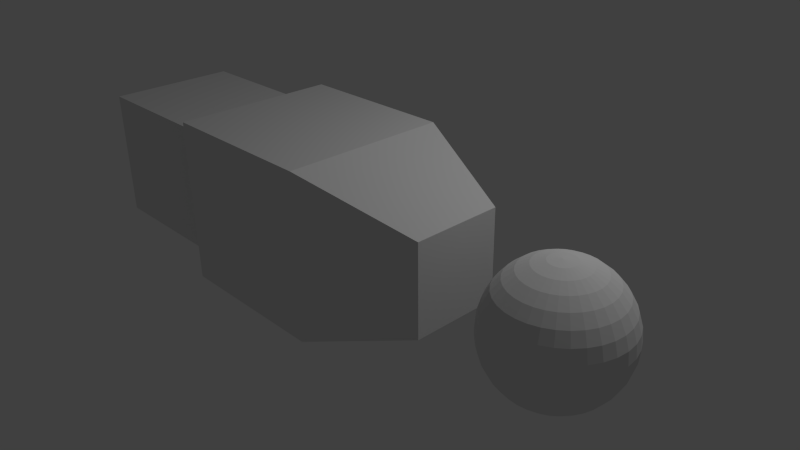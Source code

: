 # Source: csbodies.blend  (saved by Blender 2.76.0; exported with 4.5.12 LTS)
import bpy
from mathutils import Matrix  # noqa: F401  (used for matrix-valued properties, if any)

bpy.ops.wm.read_factory_settings(use_empty=True)
scene = bpy.context.scene
scene.name = 'Scene'

# ---- collections
col_collection_1 = bpy.data.collections.new('Collection 1'); scene.collection.children.link(col_collection_1)

# ---- world
world_world = bpy.data.worlds.new('World'); scene.world = world_world
world_world.color = (0.05088, 0.05088, 0.05088)
world_world.use_sun_shadow = False
world_world.sun_shadow_jitter_overblur = 0.0
world_world.cycles.sampling_method = 'MANUAL'
world_world.cycles.sample_map_resolution = 256

# ---- cameras
cam_camera_001 = bpy.data.cameras.new('Camera.001')
cam_camera_001.clip_end = 100.0
cam_camera_001.lens = 35.0
cam_camera_001.sensor_width = 32.0
cam_camera_001.sensor_height = 18.0
cam_camera_001.dof.focus_distance = 0.0
cam_camera_001.dof.aperture_fstop = 128.0
cam_camera_001.dof.aperture_blades = 6
cam_camera = bpy.data.cameras.new('Camera')
cam_camera.clip_end = 100.0
cam_camera.lens = 35.0
cam_camera.sensor_width = 32.0
cam_camera.sensor_height = 18.0
cam_camera.ortho_scale = 7.314
cam_camera.dof.focus_distance = 0.0
cam_camera.dof.aperture_fstop = 128.0

# ---- lights
light_lamp_001 = bpy.data.lights.new('Lamp.001', 'POINT')
light_lamp_001.transmission_factor = 0.0
light_lamp_001.cutoff_distance = 30.0
light_lamp_001.energy = 100.0
light_lamp_001.shadow_buffer_clip_start = 1.001
light_lamp_001.shadow_soft_size = 0.1
light_lamp_001.shadow_maximum_resolution = 0.006
light_lamp_001.use_absolute_resolution = True
light_lamp_001.cycles.use_multiple_importance_sampling = False
light_lamp = bpy.data.lights.new('Lamp', 'POINT')
light_lamp.transmission_factor = 0.0
light_lamp.cutoff_distance = 30.0
light_lamp.energy = 100.0
light_lamp.shadow_buffer_clip_start = 1.001
light_lamp.shadow_soft_size = 0.1
light_lamp.shadow_maximum_resolution = 0.006
light_lamp.use_absolute_resolution = True
light_lamp.cycles.use_multiple_importance_sampling = False

# ---- meshes
me_sphere_001 = bpy.data.meshes.new('Sphere.001')
me_sphere_001.from_pydata([(-0.1951, 0.0, 0.9808), (-0.3827, 0.0, 0.9239), (-0.5556, 0.0, 0.8315), (-0.7071, 0.0, 0.7071), (-0.8315, 0.0, 0.5556), (-0.9239, 0.0, 0.3827), (-0.9808, 0.0, 0.1951), (-1.0, 0.0, 0.0), (-0.9808, 0.0, -0.1951), (-0.9239, 0.0, -0.3827), (-0.8315, 0.0, -0.5556), (-0.7071, 0.0, -0.7071), (-0.5556, 0.0, -0.8315), (-0.3827, 0.0, -0.9239), (-0.1951, 0.0, -0.9808), (3.258e-07, 0.0, -1.0), (-0.1913, 0.03806, 0.9808), (-0.3753, 0.07466, 0.9239), (-0.5449, 0.1084, 0.8315), (-0.6935, 0.1379, 0.7071), (-0.8155, 0.1622, 0.5556), (-0.9061, 0.1802, 0.3827), (-0.9619, 0.1913, 0.1951), (-0.9808, 0.1951, 0.0), (-0.9619, 0.1913, -0.1951), (-0.9061, 0.1802, -0.3827), (-0.8155, 0.1622, -0.5556), (-0.6935, 0.1379, -0.7071), (-0.5449, 0.1084, -0.8315), (-0.3753, 0.07466, -0.9239), (-0.1913, 0.03806, -0.9808), (-0.1802, 0.07466, 0.9808), (-0.3536, 0.1464, 0.9239), (-0.5133, 0.2126, 0.8315), (-0.6533, 0.2706, 0.7071), (-0.7682, 0.3182, 0.5556), (-0.8536, 0.3536, 0.3827), (-0.9061, 0.3753, 0.1951), (-0.9239, 0.3827, 0.0), (-0.9061, 0.3753, -0.1951), (-0.8536, 0.3536, -0.3827), (-0.7682, 0.3182, -0.5556), (-0.6533, 0.2706, -0.7071), (-0.5133, 0.2126, -0.8315), (-0.3536, 0.1464, -0.9239), (-0.1802, 0.07466, -0.9808), (-0.1622, 0.1084, 0.9808), (-0.3182, 0.2126, 0.9239), (-0.4619, 0.3087, 0.8315), (-0.5879, 0.3928, 0.7071), (-0.6913, 0.4619, 0.5556), (-0.7682, 0.5133, 0.3827), (-0.8155, 0.5449, 0.1951), (-0.8315, 0.5556, 0.0), (-0.8155, 0.5449, -0.1951), (-0.7682, 0.5133, -0.3827), (-0.6913, 0.4619, -0.5556), (-0.5879, 0.3928, -0.7071), (-0.4619, 0.3087, -0.8315), (-0.3182, 0.2126, -0.9239), (-0.1622, 0.1084, -0.9808), (-0.1379, 0.1379, 0.9808), (-0.2706, 0.2706, 0.9239), (-0.3928, 0.3928, 0.8315), (-0.5, 0.5, 0.7071), (-0.5879, 0.5879, 0.5556), (-0.6533, 0.6533, 0.3827), (-0.6935, 0.6935, 0.1951), (-0.7071, 0.7071, 0.0), (-0.6935, 0.6935, -0.1951), (-0.6533, 0.6533, -0.3827), (-0.5879, 0.5879, -0.5556), (-0.5, 0.5, -0.7071), (-0.3928, 0.3928, -0.8315), (-0.2706, 0.2706, -0.9239), (-0.1379, 0.1379, -0.9808), (-0.1084, 0.1622, 0.9808), (-0.2126, 0.3182, 0.9239), (-0.3087, 0.4619, 0.8315), (-0.3928, 0.5879, 0.7071), (-0.4619, 0.6913, 0.5556), (-0.5133, 0.7682, 0.3827), (-0.5449, 0.8155, 0.1951), (-0.5556, 0.8315, 0.0), (-0.5449, 0.8155, -0.1951), (-0.5133, 0.7682, -0.3827), (-0.4619, 0.6913, -0.5556), (-0.3928, 0.5879, -0.7071), (-0.3087, 0.4619, -0.8315), (-0.2126, 0.3182, -0.9239), (-0.1084, 0.1622, -0.9808), (-0.07466, 0.1802, 0.9808), (-0.1464, 0.3536, 0.9239), (-0.2126, 0.5133, 0.8315), (-0.2706, 0.6533, 0.7071), (-0.3182, 0.7682, 0.5556), (-0.3536, 0.8536, 0.3827), (-0.3753, 0.9061, 0.1951), (-0.3827, 0.9239, 0.0), (-0.3753, 0.9061, -0.1951), (-0.3536, 0.8536, -0.3827), (-0.3182, 0.7682, -0.5556), (-0.2706, 0.6533, -0.7071), (-0.2126, 0.5133, -0.8315), (-0.1464, 0.3536, -0.9239), (-0.07466, 0.1802, -0.9808), (-0.03806, 0.1913, 0.9808), (-0.07466, 0.3753, 0.9239), (-0.1084, 0.5449, 0.8315), (-0.1379, 0.6935, 0.7071), (-0.1622, 0.8155, 0.5556), (-0.1802, 0.9061, 0.3827), (-0.1913, 0.9619, 0.1951), (-0.1951, 0.9808, 0.0), (-0.1913, 0.9619, -0.1951), (-0.1802, 0.9061, -0.3827), (-0.1622, 0.8155, -0.5556), (-0.1379, 0.6935, -0.7071), (-0.1084, 0.5449, -0.8315), (-0.07466, 0.3753, -0.9239), (-0.03806, 0.1913, -0.9808), (3.266e-07, 0.1951, 0.9808), (3.192e-07, 0.3827, 0.9239), (3.117e-07, 0.5556, 0.8315), (3.192e-07, 0.7071, 0.7071), (3.341e-07, 0.8315, 0.5556), (2.745e-07, 0.9239, 0.3827), (3.937e-07, 0.9808, 0.1951), (3.788e-07, 1.0, 0.0), (3.937e-07, 0.9808, -0.1951), (2.298e-07, 0.9239, -0.3827), (3.341e-07, 0.8315, -0.5556), (3.192e-07, 0.7071, -0.7071), (3.415e-07, 0.5556, -0.8315), (3.043e-07, 0.3827, -0.9239), (3.08e-07, 0.1951, -0.9808), (0.03806, 0.1913, 0.9808), (0.07466, 0.3753, 0.9239), (0.1084, 0.5449, 0.8315), (0.138, 0.6935, 0.7071), (0.1622, 0.8155, 0.5556), (0.1802, 0.9061, 0.3827), (0.1913, 0.9619, 0.1951), (0.1951, 0.9808, 0.0), (0.1913, 0.9619, -0.1951), (0.1802, 0.9061, -0.3827), (0.1622, 0.8155, -0.5556), (0.138, 0.6935, -0.7071), (0.1084, 0.5449, -0.8315), (0.07466, 0.3753, -0.9239), (0.03806, 0.1913, -0.9808), (0.07466, 0.1802, 0.9808), (0.1464, 0.3536, 0.9239), (0.2126, 0.5133, 0.8315), (0.2706, 0.6533, 0.7071), (0.3182, 0.7682, 0.5556), (0.3536, 0.8536, 0.3827), (0.3753, 0.9061, 0.1951), (0.3827, 0.9239, 0.0), (0.3753, 0.9061, -0.1951), (0.3536, 0.8536, -0.3827), (0.3182, 0.7682, -0.5556), (0.2706, 0.6533, -0.7071), (0.2126, 0.5133, -0.8315), (0.1464, 0.3536, -0.9239), (0.07466, 0.1802, -0.9808), (0.1084, 0.1622, 0.9808), (0.2126, 0.3182, 0.9239), (0.3087, 0.4619, 0.8315), (0.3928, 0.5879, 0.7071), (0.4619, 0.6913, 0.5556), (0.5133, 0.7682, 0.3827), (0.5449, 0.8155, 0.1951), (0.5556, 0.8315, 0.0), (0.5449, 0.8155, -0.1951), (0.5133, 0.7682, -0.3827), (0.4619, 0.6913, -0.5556), (0.3928, 0.5879, -0.7071), (0.3087, 0.4619, -0.8315), (0.2126, 0.3182, -0.9239), (0.1084, 0.1622, -0.9808), (0.138, 0.1379, 0.9808), (0.2706, 0.2706, 0.9239), (0.3928, 0.3928, 0.8315), (0.5, 0.5, 0.7071), (0.5879, 0.5879, 0.5556), (0.6533, 0.6533, 0.3827), (0.6935, 0.6935, 0.1951), (0.7071, 0.7071, 0.0), (0.6935, 0.6935, -0.1951), (0.6533, 0.6533, -0.3827), (0.5879, 0.5879, -0.5556), (0.5, 0.5, -0.7071), (0.3928, 0.3928, -0.8315), (0.2706, 0.2706, -0.9239), (0.138, 0.1379, -0.9808), (0.1622, 0.1084, 0.9808), (0.3182, 0.2126, 0.9239), (0.4619, 0.3087, 0.8315), (0.5879, 0.3928, 0.7071), (0.6913, 0.4619, 0.5556), (0.7682, 0.5133, 0.3827), (0.8155, 0.5449, 0.1951), (0.8315, 0.5556, 0.0), (0.8155, 0.5449, -0.1951), (0.7682, 0.5133, -0.3827), (0.6913, 0.4619, -0.5556), (0.5879, 0.3928, -0.7071), (0.4619, 0.3087, -0.8315), (0.3182, 0.2126, -0.9239), (0.1622, 0.1084, -0.9808), (0.1802, 0.07466, 0.9808), (0.3536, 0.1464, 0.9239), (0.5133, 0.2126, 0.8315), (0.6533, 0.2706, 0.7071), (0.7682, 0.3182, 0.5556), (0.8536, 0.3536, 0.3827), (0.9061, 0.3753, 0.1951), (0.9239, 0.3827, 0.0), (0.9061, 0.3753, -0.1951), (0.8536, 0.3536, -0.3827), (0.7682, 0.3182, -0.5556), (0.6533, 0.2706, -0.7071), (0.5133, 0.2126, -0.8315), (0.3536, 0.1464, -0.9239), (0.1802, 0.07466, -0.9808), (0.1913, 0.03806, 0.9808), (0.3753, 0.07466, 0.9239), (0.5449, 0.1084, 0.8315), (0.6935, 0.1379, 0.7071), (0.8155, 0.1622, 0.5556), (0.9061, 0.1802, 0.3827), (0.9619, 0.1913, 0.1951), (0.9808, 0.1951, 0.0), (0.9619, 0.1913, -0.1951), (0.9061, 0.1802, -0.3827), (0.8155, 0.1622, -0.5556), (0.6935, 0.1379, -0.7071), (0.5449, 0.1084, -0.8315), (0.3753, 0.07466, -0.9239), (0.1913, 0.03806, -0.9808), (0.1951, 0.0, 0.9808), (0.3827, 0.0, 0.9239), (0.5556, 0.0, 0.8315), (0.7071, 0.0, 0.7071), (0.8315, 0.0, 0.5556), (0.9239, 0.0, 0.3827), (0.9808, 0.0, 0.1951), (1.0, 0.0, 0.0), (0.9808, 0.0, -0.1951), (0.9239, 0.0, -0.3827), (0.8315, 0.0, -0.5556), (0.7071, 0.0, -0.7071), (0.5556, 0.0, -0.8315), (0.3827, 0.0, -0.9239), (0.1951, 0.0, -0.9808), (0.1913, -0.03806, 0.9808), (0.3753, -0.07466, 0.9239), (0.5449, -0.1084, 0.8315), (0.6935, -0.1379, 0.7071), (0.8155, -0.1622, 0.5556), (0.9061, -0.1802, 0.3827), (0.9619, -0.1913, 0.1951), (0.9808, -0.1951, 0.0), (0.9619, -0.1913, -0.1951), (0.9061, -0.1802, -0.3827), (0.8155, -0.1622, -0.5556), (0.6935, -0.1379, -0.7071), (0.5449, -0.1084, -0.8315), (0.3753, -0.07466, -0.9239), (0.1913, -0.03806, -0.9808), (0.1802, -0.07466, 0.9808), (0.3536, -0.1464, 0.9239), (0.5133, -0.2126, 0.8315), (0.6533, -0.2706, 0.7071), (0.7682, -0.3182, 0.5556), (0.8536, -0.3536, 0.3827), (0.9061, -0.3753, 0.1951), (0.9239, -0.3827, 0.0), (0.9061, -0.3753, -0.1951), (0.8536, -0.3536, -0.3827), (0.7682, -0.3182, -0.5556), (0.6533, -0.2706, -0.7071), (0.5133, -0.2126, -0.8315), (0.3536, -0.1464, -0.9239), (0.1802, -0.07466, -0.9808), (0.1622, -0.1084, 0.9808), (0.3182, -0.2126, 0.9239), (0.4619, -0.3087, 0.8315), (0.5879, -0.3928, 0.7071), (0.6913, -0.4619, 0.5556), (0.7682, -0.5133, 0.3827), (0.8155, -0.5449, 0.1951), (0.8315, -0.5556, 0.0), (0.8155, -0.5449, -0.1951), (0.7682, -0.5133, -0.3827), (0.6913, -0.4619, -0.5556), (0.5879, -0.3928, -0.7071), (0.4619, -0.3087, -0.8315), (0.3182, -0.2126, -0.9239), (0.1622, -0.1084, -0.9808), (0.138, -0.1379, 0.9808), (0.2706, -0.2706, 0.9239), (0.3928, -0.3928, 0.8315), (0.5, -0.5, 0.7071), (0.5879, -0.5879, 0.5556), (0.6533, -0.6533, 0.3827), (0.6935, -0.6935, 0.1951), (0.7071, -0.7071, 0.0), (0.6935, -0.6935, -0.1951), (0.6533, -0.6533, -0.3827), (0.5879, -0.5879, -0.5556), (0.5, -0.5, -0.7071), (0.3928, -0.3928, -0.8315), (0.2706, -0.2706, -0.9239), (0.138, -0.1379, -0.9808), (0.1084, -0.1622, 0.9808), (0.2126, -0.3182, 0.9239), (0.3087, -0.4619, 0.8315), (0.3928, -0.5879, 0.7071), (0.4619, -0.6913, 0.5556), (0.5133, -0.7682, 0.3827), (0.5449, -0.8155, 0.1951), (0.5556, -0.8315, 0.0), (0.5449, -0.8155, -0.1951), (0.5133, -0.7682, -0.3827), (0.4619, -0.6913, -0.5556), (0.3928, -0.5879, -0.7071), (0.3087, -0.4619, -0.8315), (0.2126, -0.3182, -0.9239), (0.1084, -0.1622, -0.9808), (0.07466, -0.1802, 0.9808), (0.1464, -0.3536, 0.9239), (0.2126, -0.5133, 0.8315), (0.2706, -0.6533, 0.7071), (0.3182, -0.7682, 0.5556), (0.3536, -0.8536, 0.3827), (0.3753, -0.9061, 0.1951), (0.3827, -0.9239, 0.0), (0.3753, -0.9061, -0.1951), (0.3536, -0.8536, -0.3827), (0.3182, -0.7682, -0.5556), (0.2706, -0.6533, -0.7071), (0.2126, -0.5133, -0.8315), (0.1464, -0.3536, -0.9239), (0.07466, -0.1802, -0.9808), (0.03806, -0.1913, 0.9808), (0.07466, -0.3753, 0.9239), (0.1084, -0.5449, 0.8315), (0.1379, -0.6935, 0.7071), (0.1622, -0.8155, 0.5556), (0.1802, -0.9061, 0.3827), (0.1913, -0.9619, 0.1951), (0.1951, -0.9808, 0.0), (0.1913, -0.9619, -0.1951), (0.1802, -0.9061, -0.3827), (0.1622, -0.8155, -0.5556), (0.1379, -0.6935, -0.7071), (0.1084, -0.5449, -0.8315), (0.07466, -0.3753, -0.9239), (0.03806, -0.1913, -0.9808), (3.117e-07, -0.1951, 0.9808), (2.819e-07, -0.3827, 0.9239), (2.819e-07, -0.5556, 0.8315), (1.851e-07, -0.7071, 0.7071), (1.404e-07, -0.8315, 0.5556), (3.192e-07, -0.9239, 0.3827), (0.0, -0.9808, 0.1951), (1.404e-07, -1.0, 0.0), (0.0, -0.9808, -0.1951), (3.192e-07, -0.9239, -0.3827), (1.404e-07, -0.8315, -0.5556), (1.851e-07, -0.7071, -0.7071), (2.596e-07, -0.5556, -0.8315), (2.521e-07, -0.3827, -0.9239), (3.155e-07, -0.1951, -0.9808), (-0.03806, -0.1913, 0.9808), (-0.07466, -0.3753, 0.9239), (-0.1084, -0.5449, 0.8315), (-0.1379, -0.6935, 0.7071), (-0.1622, -0.8155, 0.5556), (-0.1802, -0.9061, 0.3827), (-0.1913, -0.9619, 0.1951), (-0.1951, -0.9808, 0.0), (-0.1913, -0.9619, -0.1951), (-0.1802, -0.9061, -0.3827), (-0.1622, -0.8155, -0.5556), (-0.1379, -0.6935, -0.7071), (-0.1084, -0.5449, -0.8315), (-0.07466, -0.3753, -0.9239), (-0.03806, -0.1913, -0.9808), (2.011e-07, -3.01e-07, 1.0), (-0.07466, -0.1802, 0.9808), (-0.1464, -0.3536, 0.9239), (-0.2126, -0.5133, 0.8315), (-0.2706, -0.6533, 0.7071), (-0.3182, -0.7682, 0.5556), (-0.3536, -0.8536, 0.3827), (-0.3753, -0.9061, 0.1951), (-0.3827, -0.9239, 0.0), (-0.3753, -0.9061, -0.1951), (-0.3536, -0.8536, -0.3827), (-0.3182, -0.7682, -0.5556), (-0.2706, -0.6533, -0.7071), (-0.2126, -0.5133, -0.8315), (-0.1464, -0.3536, -0.9239), (-0.07466, -0.1802, -0.9808), (-0.1084, -0.1622, 0.9808), (-0.2126, -0.3182, 0.9239), (-0.3087, -0.4619, 0.8315), (-0.3928, -0.5879, 0.7071), (-0.4619, -0.6913, 0.5556), (-0.5133, -0.7682, 0.3827), (-0.5449, -0.8155, 0.1951), (-0.5556, -0.8315, 0.0), (-0.5449, -0.8155, -0.1951), (-0.5133, -0.7682, -0.3827), (-0.4619, -0.6913, -0.5556), (-0.3928, -0.5879, -0.7071), (-0.3087, -0.4619, -0.8315), (-0.2126, -0.3182, -0.9239), (-0.1084, -0.1622, -0.9808), (-0.1379, -0.1379, 0.9808), (-0.2706, -0.2706, 0.9239), (-0.3928, -0.3928, 0.8315), (-0.5, -0.5, 0.7071), (-0.5879, -0.5879, 0.5556), (-0.6533, -0.6533, 0.3827), (-0.6935, -0.6935, 0.1951), (-0.7071, -0.7071, 0.0), (-0.6935, -0.6935, -0.1951), (-0.6533, -0.6533, -0.3827), (-0.5879, -0.5879, -0.5556), (-0.5, -0.5, -0.7071), (-0.3928, -0.3928, -0.8315), (-0.2706, -0.2706, -0.9239), (-0.1379, -0.1379, -0.9808), (-0.1622, -0.1084, 0.9808), (-0.3182, -0.2126, 0.9239), (-0.4619, -0.3087, 0.8315), (-0.5879, -0.3928, 0.7071), (-0.6913, -0.4619, 0.5556), (-0.7682, -0.5133, 0.3827), (-0.8155, -0.5449, 0.1951), (-0.8315, -0.5556, 0.0), (-0.8155, -0.5449, -0.1951), (-0.7682, -0.5133, -0.3827), (-0.6913, -0.4619, -0.5556), (-0.5879, -0.3928, -0.7071), (-0.4619, -0.3087, -0.8315), (-0.3182, -0.2126, -0.9239), (-0.1622, -0.1084, -0.9808), (-0.1802, -0.07466, 0.9808), (-0.3536, -0.1464, 0.9239), (-0.5133, -0.2126, 0.8315), (-0.6533, -0.2706, 0.7071), (-0.7682, -0.3182, 0.5556), (-0.8536, -0.3536, 0.3827), (-0.9061, -0.3753, 0.1951), (-0.9239, -0.3827, 0.0), (-0.9061, -0.3753, -0.1951), (-0.8536, -0.3536, -0.3827), (-0.7682, -0.3182, -0.5556), (-0.6533, -0.2706, -0.7071), (-0.5133, -0.2126, -0.8315), (-0.3536, -0.1464, -0.9239), (-0.1802, -0.07466, -0.9808), (-0.1913, -0.03806, 0.9808), (-0.3753, -0.07466, 0.9239), (-0.5449, -0.1084, 0.8315), (-0.6935, -0.1379, 0.7071), (-0.8155, -0.1622, 0.5556), (-0.9061, -0.1802, 0.3827), (-0.9619, -0.1913, 0.1951), (-0.9808, -0.1951, 0.0), (-0.9619, -0.1913, -0.1951), (-0.9061, -0.1802, -0.3827), (-0.8155, -0.1622, -0.5556), (-0.6935, -0.1379, -0.7071), (-0.5449, -0.1084, -0.8315), (-0.3753, -0.07466, -0.9239), (-0.1913, -0.03806, -0.9808)], [], [(12, 11, 27), (4, 20, 21), (12, 28, 29), (5, 21, 22), (13, 29, 30), (6, 22, 23), (7, 23, 24), (1, 0, 16), (8, 24, 25), (2, 1, 17), (10, 9, 25), (2, 18, 19), (11, 10, 26), (3, 19, 20), (18, 33, 34), (27, 26, 41), (19, 34, 35), (28, 27, 42), (20, 35, 36), (29, 28, 43), (22, 21, 36), (29, 44, 45), (22, 37, 38), (24, 23, 38), (17, 16, 31), (24, 39, 40), (17, 32, 33), (26, 25, 40), (38, 37, 52), (38, 53, 54), (31, 46, 47), (39, 54, 55), (33, 32, 47), (41, 40, 55), (34, 33, 48), (41, 56, 57), (34, 49, 50), (42, 57, 58), (35, 50, 51), (43, 58, 59), (37, 36, 51), (44, 59, 60), (57, 56, 71), (49, 64, 65), (58, 57, 72), (50, 65, 66), (58, 73, 74), (52, 51, 66), (59, 74, 75), (53, 52, 67), (53, 68, 69), (46, 61, 62), (54, 69, 70), (47, 62, 63), (56, 55, 70), (48, 63, 64), (68, 83, 84), (61, 76, 77), (69, 84, 85), (62, 77, 78), (71, 70, 85), (63, 78, 79), (71, 86, 87), (65, 64, 79), (73, 72, 87), (65, 80, 81), (73, 88, 89), (67, 66, 81), (74, 89, 90), (68, 67, 82), (88, 87, 102), (80, 95, 96), (88, 103, 104), (82, 81, 96), (90, 89, 104), (82, 97, 98), (84, 83, 98), (76, 91, 92), (84, 99, 100), (77, 92, 93), (86, 85, 100), (78, 93, 94), (86, 101, 102), (80, 79, 94), (91, 106, 107), (99, 114, 115), (92, 107, 108), (101, 100, 115), (93, 108, 109), (101, 116, 117), (95, 94, 109), (103, 102, 117), (95, 110, 111), (103, 118, 119), (97, 96, 111), (105, 104, 119), (97, 112, 113), (99, 98, 113), (110, 125, 126), (119, 118, 133), (112, 111, 126), (120, 119, 134), (112, 127, 128), (114, 113, 128), (106, 121, 122), (114, 129, 130), (107, 122, 123), (116, 115, 130), (108, 123, 124), (116, 131, 132), (109, 124, 125), (118, 117, 132), (129, 144, 145), (122, 137, 138), (131, 130, 145), (123, 138, 139), (131, 146, 147), (124, 139, 140), (133, 132, 147), (125, 140, 141), (133, 148, 149), (127, 126, 141), (135, 134, 149), (127, 142, 143), (129, 128, 143), (121, 136, 137), (149, 148, 163), (142, 141, 156), (150, 149, 164), (142, 157, 158), (144, 143, 158), (136, 151, 152), (144, 159, 160), (137, 152, 153), (146, 145, 160), (138, 153, 154), (146, 161, 162), (140, 139, 154), (148, 147, 162), (140, 155, 156), (152, 167, 168), (161, 160, 175), (153, 168, 169), (161, 176, 177), (155, 154, 169), (163, 162, 177), (155, 170, 171), (163, 178, 179), (157, 156, 171), (164, 179, 180), (157, 172, 173), (159, 158, 173), (151, 166, 167), (159, 174, 175), (172, 171, 186), (180, 179, 194), (173, 172, 187), (173, 188, 189), (166, 181, 182), (174, 189, 190), (167, 182, 183), (176, 175, 190), (168, 183, 184), (176, 191, 192), (170, 169, 184), (178, 177, 192), (170, 185, 186), (179, 178, 193), (191, 190, 205), (183, 198, 199), (191, 206, 207), (185, 184, 199), (193, 192, 207), (185, 200, 201), (194, 193, 208), (187, 186, 201), (195, 194, 209), (188, 187, 202), (188, 203, 204), (181, 196, 197), (189, 204, 205), (182, 197, 198), (210, 209, 224), (203, 202, 217), (203, 218, 219), (196, 211, 212), (204, 219, 220), (198, 197, 212), (206, 205, 220), (198, 213, 214), (207, 206, 221), (199, 214, 215), (208, 207, 222), (200, 215, 216), (209, 208, 223), (202, 201, 216), (221, 236, 237), (214, 229, 230), (222, 237, 238), (215, 230, 231), (223, 238, 239), (217, 216, 231), (225, 224, 239), (218, 217, 232), (218, 233, 234), (211, 226, 227), (219, 234, 235), (213, 212, 227), (221, 220, 235), (214, 213, 228), (233, 248, 249), (226, 241, 242), (234, 249, 250), (227, 242, 243), (236, 235, 250), (229, 228, 243), (236, 251, 252), (229, 244, 245), (238, 237, 252), (230, 245, 246), (239, 238, 253), (232, 231, 246), (240, 239, 254), (233, 232, 247), (245, 244, 259), (252, 267, 268), (245, 260, 261), (254, 253, 268), (247, 246, 261), (255, 254, 269), (248, 247, 262), (248, 263, 264), (241, 256, 257), (249, 264, 265), (242, 257, 258), (251, 250, 265), (244, 243, 258), (251, 266, 267), (263, 278, 279), (256, 271, 272), (264, 279, 280), (257, 272, 273), (266, 265, 280), (259, 258, 273), (266, 281, 282), (260, 259, 274), (267, 282, 283), (260, 275, 276), (269, 268, 283), (262, 261, 276), (270, 269, 284), (263, 262, 277), (283, 282, 297), (275, 290, 291), (284, 283, 298), (277, 276, 291), (285, 284, 299), (278, 277, 292), (278, 293, 294), (271, 286, 287), (279, 294, 295), (272, 287, 288), (281, 280, 295), (274, 273, 288), (281, 296, 297), (275, 274, 289), (286, 301, 302), (294, 309, 310), (287, 302, 303), (296, 295, 310), (289, 288, 303), (296, 311, 312), (290, 289, 304), (298, 297, 312), (290, 305, 306), (299, 298, 313), (292, 291, 306), (299, 314, 315), (293, 292, 307), (293, 308, 309), (305, 320, 321), (314, 313, 328), (307, 306, 321), (314, 329, 330), (308, 307, 322), (308, 323, 324), (301, 316, 317), (309, 324, 325), (302, 317, 318), (311, 310, 325), (304, 303, 318), (311, 326, 327), (305, 304, 319), (313, 312, 327), (324, 339, 340), (317, 332, 333), (326, 325, 340), (319, 318, 333), (326, 341, 342), (320, 319, 334), (328, 327, 342), (320, 335, 336), (329, 328, 343), (322, 321, 336), (330, 329, 344), (322, 337, 338), (324, 323, 338), (316, 331, 332), (344, 343, 358), (337, 336, 351), (344, 359, 360), (337, 352, 353), (339, 338, 353), (331, 346, 347), (339, 354, 355), (332, 347, 348), (341, 340, 355), (334, 333, 348), (341, 356, 357), (335, 334, 349), (342, 357, 358), (335, 350, 351), (356, 355, 370), (349, 348, 363), (356, 371, 372), (350, 349, 364), (357, 372, 373), (350, 365, 366), (359, 358, 373), (352, 351, 366), (359, 374, 375), (352, 367, 368), (354, 353, 368), (347, 346, 361), (354, 369, 370), (347, 362, 363), (374, 389, 390), (367, 382, 383), (369, 368, 383), (362, 361, 376), (369, 384, 385), (362, 377, 378), (371, 370, 385), (364, 363, 378), (371, 386, 387), (364, 379, 380), (372, 387, 388), (365, 380, 381), (374, 373, 388), (367, 366, 381), (379, 378, 394), (386, 402, 403), (380, 379, 395), (387, 403, 404), (380, 396, 397), (389, 388, 404), (382, 381, 397), (389, 405, 406), (382, 398, 399), (384, 383, 399), (377, 376, 392), (384, 400, 401), (377, 393, 394), (386, 385, 401), (398, 413, 414), (400, 399, 414), (393, 392, 407), (400, 415, 416), (393, 408, 409), (402, 401, 416), (395, 394, 409), (402, 417, 418), (396, 395, 410), (403, 418, 419), (396, 411, 412), (405, 404, 419), (398, 397, 412), (405, 420, 421), (417, 432, 433), (411, 410, 425), (418, 433, 434), (411, 426, 427), (420, 419, 434), (413, 412, 427), (420, 435, 436), (413, 428, 429), (414, 429, 430), (407, 422, 423), (415, 430, 431), (408, 423, 424), (417, 416, 431), (410, 409, 424), (429, 444, 445), (422, 437, 438), (430, 445, 446), (423, 438, 439), (432, 431, 446), (424, 439, 440), (432, 447, 448), (426, 425, 440), (434, 433, 448), (426, 441, 442), (434, 449, 450), (428, 427, 442), (435, 450, 451), (429, 428, 443), (441, 440, 455), (448, 463, 464), (441, 456, 457), (450, 449, 464), (443, 442, 457), (450, 465, 466), (443, 458, 459), (445, 444, 459), (438, 437, 452), (445, 460, 461), (439, 438, 453), (447, 446, 461), (440, 439, 454), (447, 462, 463), (460, 459, 474), (452, 467, 468), (460, 475, 476), (453, 468, 469), (462, 461, 476), (454, 469, 470), (462, 477, 478), (456, 455, 470), (464, 463, 478), (456, 471, 472), (465, 464, 479), (458, 457, 472), (465, 480, 481), (458, 473, 474), (0, 391, 16), (15, 14, 30), (16, 391, 31), (15, 30, 45), (31, 391, 46), (15, 45, 60), (46, 391, 61), (15, 60, 75), (15, 75, 90), (61, 391, 76), (76, 391, 91), (15, 90, 105), (91, 391, 106), (15, 105, 120), (106, 391, 121), (15, 120, 135), (121, 391, 136), (15, 135, 150), (136, 391, 151), (15, 150, 165), (151, 391, 166), (15, 165, 180), (166, 391, 181), (15, 180, 195), (181, 391, 196), (15, 195, 210), (196, 391, 211), (15, 210, 225), (211, 391, 226), (15, 225, 240), (226, 391, 241), (15, 240, 255), (241, 391, 256), (15, 255, 270), (256, 391, 271), (15, 270, 285), (271, 391, 286), (15, 285, 300), (286, 391, 301), (15, 300, 315), (301, 391, 316), (15, 315, 330), (316, 391, 331), (15, 330, 345), (331, 391, 346), (15, 345, 360), (346, 391, 361), (15, 360, 375), (361, 391, 376), (15, 375, 390), (376, 391, 392), (15, 390, 406), (392, 391, 407), (15, 406, 421), (407, 391, 422), (15, 421, 436), (422, 391, 437), (15, 436, 451), (437, 391, 452), (15, 451, 466), (452, 391, 467), (15, 466, 481), (478, 11, 12), (472, 471, 4), (479, 12, 13), (473, 472, 5), (480, 13, 14), (474, 473, 6), (467, 391, 0), (15, 481, 14), (474, 7, 8), (468, 467, 0), (475, 8, 9), (469, 468, 1), (476, 9, 10), (470, 469, 2), (477, 10, 11), (471, 470, 3), (28, 12, 27), (5, 4, 21), (13, 12, 29), (6, 5, 22), (14, 13, 30), (7, 6, 23), (8, 7, 24), (17, 1, 16), (9, 8, 25), (18, 2, 17), (26, 10, 25), (3, 2, 19), (27, 11, 26), (4, 3, 20), (19, 18, 34), (42, 27, 41), (20, 19, 35), (43, 28, 42), (21, 20, 36), (44, 29, 43), (37, 22, 36), (30, 29, 45), (23, 22, 38), (39, 24, 38), (32, 17, 31), (25, 24, 40), (18, 17, 33), (41, 26, 40), (53, 38, 52), (39, 38, 54), (32, 31, 47), (40, 39, 55), (48, 33, 47), (56, 41, 55), (49, 34, 48), (42, 41, 57), (35, 34, 50), (43, 42, 58), (36, 35, 51), (44, 43, 59), (52, 37, 51), (45, 44, 60), (72, 57, 71), (50, 49, 65), (73, 58, 72), (51, 50, 66), (59, 58, 74), (67, 52, 66), (60, 59, 75), (68, 53, 67), (54, 53, 69), (47, 46, 62), (55, 54, 70), (48, 47, 63), (71, 56, 70), (49, 48, 64), (69, 68, 84), (62, 61, 77), (70, 69, 85), (63, 62, 78), (86, 71, 85), (64, 63, 79), (72, 71, 87), (80, 65, 79), (88, 73, 87), (66, 65, 81), (74, 73, 89), (82, 67, 81), (75, 74, 90), (83, 68, 82), (103, 88, 102), (81, 80, 96), (89, 88, 104), (97, 82, 96), (105, 90, 104), (83, 82, 98), (99, 84, 98), (77, 76, 92), (85, 84, 100), (78, 77, 93), (101, 86, 100), (79, 78, 94), (87, 86, 102), (95, 80, 94), (92, 91, 107), (100, 99, 115), (93, 92, 108), (116, 101, 115), (94, 93, 109), (102, 101, 117), (110, 95, 109), (118, 103, 117), (96, 95, 111), (104, 103, 119), (112, 97, 111), (120, 105, 119), (98, 97, 113), (114, 99, 113), (111, 110, 126), (134, 119, 133), (127, 112, 126), (135, 120, 134), (113, 112, 128), (129, 114, 128), (107, 106, 122), (115, 114, 130), (108, 107, 123), (131, 116, 130), (109, 108, 124), (117, 116, 132), (110, 109, 125), (133, 118, 132), (130, 129, 145), (123, 122, 138), (146, 131, 145), (124, 123, 139), (132, 131, 147), (125, 124, 140), (148, 133, 147), (126, 125, 141), (134, 133, 149), (142, 127, 141), (150, 135, 149), (128, 127, 143), (144, 129, 143), (122, 121, 137), (164, 149, 163), (157, 142, 156), (165, 150, 164), (143, 142, 158), (159, 144, 158), (137, 136, 152), (145, 144, 160), (138, 137, 153), (161, 146, 160), (139, 138, 154), (147, 146, 162), (155, 140, 154), (163, 148, 162), (141, 140, 156), (153, 152, 168), (176, 161, 175), (154, 153, 169), (162, 161, 177), (170, 155, 169), (178, 163, 177), (156, 155, 171), (164, 163, 179), (172, 157, 171), (165, 164, 180), (158, 157, 173), (174, 159, 173), (152, 151, 167), (160, 159, 175), (187, 172, 186), (195, 180, 194), (188, 173, 187), (174, 173, 189), (167, 166, 182), (175, 174, 190), (168, 167, 183), (191, 176, 190), (169, 168, 184), (177, 176, 192), (185, 170, 184), (193, 178, 192), (171, 170, 186), (194, 179, 193), (206, 191, 205), (184, 183, 199), (192, 191, 207), (200, 185, 199), (208, 193, 207), (186, 185, 201), (209, 194, 208), (202, 187, 201), (210, 195, 209), (203, 188, 202), (189, 188, 204), (182, 181, 197), (190, 189, 205), (183, 182, 198), (225, 210, 224), (218, 203, 217), (204, 203, 219), (197, 196, 212), (205, 204, 220), (213, 198, 212), (221, 206, 220), (199, 198, 214), (222, 207, 221), (200, 199, 215), (223, 208, 222), (201, 200, 216), (224, 209, 223), (217, 202, 216), (222, 221, 237), (215, 214, 230), (223, 222, 238), (216, 215, 231), (224, 223, 239), (232, 217, 231), (240, 225, 239), (233, 218, 232), (219, 218, 234), (212, 211, 227), (220, 219, 235), (228, 213, 227), (236, 221, 235), (229, 214, 228), (234, 233, 249), (227, 226, 242), (235, 234, 250), (228, 227, 243), (251, 236, 250), (244, 229, 243), (237, 236, 252), (230, 229, 245), (253, 238, 252), (231, 230, 246), (254, 239, 253), (247, 232, 246), (255, 240, 254), (248, 233, 247), (260, 245, 259), (253, 252, 268), (246, 245, 261), (269, 254, 268), (262, 247, 261), (270, 255, 269), (263, 248, 262), (249, 248, 264), (242, 241, 257), (250, 249, 265), (243, 242, 258), (266, 251, 265), (259, 244, 258), (252, 251, 267), (264, 263, 279), (257, 256, 272), (265, 264, 280), (258, 257, 273), (281, 266, 280), (274, 259, 273), (267, 266, 282), (275, 260, 274), (268, 267, 283), (261, 260, 276), (284, 269, 283), (277, 262, 276), (285, 270, 284), (278, 263, 277), (298, 283, 297), (276, 275, 291), (299, 284, 298), (292, 277, 291), (300, 285, 299), (293, 278, 292), (279, 278, 294), (272, 271, 287), (280, 279, 295), (273, 272, 288), (296, 281, 295), (289, 274, 288), (282, 281, 297), (290, 275, 289), (287, 286, 302), (295, 294, 310), (288, 287, 303), (311, 296, 310), (304, 289, 303), (297, 296, 312), (305, 290, 304), (313, 298, 312), (291, 290, 306), (314, 299, 313), (307, 292, 306), (300, 299, 315), (308, 293, 307), (294, 293, 309), (306, 305, 321), (329, 314, 328), (322, 307, 321), (315, 314, 330), (323, 308, 322), (309, 308, 324), (302, 301, 317), (310, 309, 325), (303, 302, 318), (326, 311, 325), (319, 304, 318), (312, 311, 327), (320, 305, 319), (328, 313, 327), (325, 324, 340), (318, 317, 333), (341, 326, 340), (334, 319, 333), (327, 326, 342), (335, 320, 334), (343, 328, 342), (321, 320, 336), (344, 329, 343), (337, 322, 336), (345, 330, 344), (323, 322, 338), (339, 324, 338), (317, 316, 332), (359, 344, 358), (352, 337, 351), (345, 344, 360), (338, 337, 353), (354, 339, 353), (332, 331, 347), (340, 339, 355), (333, 332, 348), (356, 341, 355), (349, 334, 348), (342, 341, 357), (350, 335, 349), (343, 342, 358), (336, 335, 351), (371, 356, 370), (364, 349, 363), (357, 356, 372), (365, 350, 364), (358, 357, 373), (351, 350, 366), (374, 359, 373), (367, 352, 366), (360, 359, 375), (353, 352, 368), (369, 354, 368), (362, 347, 361), (355, 354, 370), (348, 347, 363), (375, 374, 390), (368, 367, 383), (384, 369, 383), (377, 362, 376), (370, 369, 385), (363, 362, 378), (386, 371, 385), (379, 364, 378), (372, 371, 387), (365, 364, 380), (373, 372, 388), (366, 365, 381), (389, 374, 388), (382, 367, 381), (395, 379, 394), (387, 386, 403), (396, 380, 395), (388, 387, 404), (381, 380, 397), (405, 389, 404), (398, 382, 397), (390, 389, 406), (383, 382, 399), (400, 384, 399), (393, 377, 392), (385, 384, 401), (378, 377, 394), (402, 386, 401), (399, 398, 414), (415, 400, 414), (408, 393, 407), (401, 400, 416), (394, 393, 409), (417, 402, 416), (410, 395, 409), (403, 402, 418), (411, 396, 410), (404, 403, 419), (397, 396, 412), (420, 405, 419), (413, 398, 412), (406, 405, 421), (418, 417, 433), (426, 411, 425), (419, 418, 434), (412, 411, 427), (435, 420, 434), (428, 413, 427), (421, 420, 436), (414, 413, 429), (415, 414, 430), (408, 407, 423), (416, 415, 431), (409, 408, 424), (432, 417, 431), (425, 410, 424), (430, 429, 445), (423, 422, 438), (431, 430, 446), (424, 423, 439), (447, 432, 446), (425, 424, 440), (433, 432, 448), (441, 426, 440), (449, 434, 448), (427, 426, 442), (435, 434, 450), (443, 428, 442), (436, 435, 451), (444, 429, 443), (456, 441, 455), (449, 448, 464), (442, 441, 457), (465, 450, 464), (458, 443, 457), (451, 450, 466), (444, 443, 459), (460, 445, 459), (453, 438, 452), (446, 445, 461), (454, 439, 453), (462, 447, 461), (455, 440, 454), (448, 447, 463), (475, 460, 474), (453, 452, 468), (461, 460, 476), (454, 453, 469), (477, 462, 476), (455, 454, 470), (463, 462, 478), (471, 456, 470), (479, 464, 478), (457, 456, 472), (480, 465, 479), (473, 458, 472), (466, 465, 481), (459, 458, 474), (479, 478, 12), (5, 472, 4), (480, 479, 13), (6, 473, 5), (481, 480, 14), (7, 474, 6), (475, 474, 8), (1, 468, 0), (476, 475, 9), (2, 469, 1), (477, 476, 10), (3, 470, 2), (478, 477, 11), (4, 471, 3)])
me_sphere_001.use_remesh_preserve_volume = False
me_sphere_001.use_remesh_preserve_attributes = False
me_sphere_001.use_mirror_vertex_groups = False
me_sphere_001.update()
me_cube_002 = bpy.data.meshes.new('Cube.002')
me_cube_002.from_pydata([(-1.0, -1.0, -1.0), (-1.0, -1.0, 1.0), (-1.0, 1.0, -1.0), (-1.0, 1.0, 1.0), (1.0, -1.0, -1.0), (1.0, -1.0, 1.0), (1.0, 1.0, -1.0), (1.0, 1.0, 1.0)], [], [(3, 2, 0), (7, 6, 2), (5, 4, 6), (1, 0, 4), (2, 6, 4), (7, 3, 1), (1, 3, 0), (3, 7, 2), (7, 5, 6), (5, 1, 4), (0, 2, 4), (5, 7, 1)])
me_cube_002.use_remesh_preserve_volume = False
me_cube_002.use_remesh_preserve_attributes = False
me_cube_002.use_mirror_vertex_groups = False
me_cube_002.update()
me_cube_001 = bpy.data.meshes.new('Cube.001')
me_cube_001.from_pydata([(-1.0, -1.0, -1.0), (-1.0, -1.0, 1.0), (-1.0, 1.0, -1.0), (-1.0, 1.0, 1.0), (2.337, -0.5474, -0.5474), (2.337, -0.5474, 0.5474), (2.337, 0.5474, -0.5474), (2.337, 0.5474, 0.5474), (1.0, 1.0, 1.0), (1.0, 1.0, -1.0), (1.0, -1.0, 1.0), (1.0, -1.0, -1.0)], [], [(3, 2, 0), (8, 9, 2), (5, 4, 6), (1, 0, 11), (2, 9, 11), (8, 3, 1), (6, 9, 8), (7, 8, 10), (5, 10, 11), (4, 11, 9), (1, 3, 0), (3, 8, 2), (7, 5, 6), (10, 1, 11), (0, 2, 11), (10, 8, 1), (7, 6, 8), (5, 7, 10), (4, 5, 11), (6, 4, 9)])
me_cube_001.use_remesh_preserve_volume = False
me_cube_001.use_remesh_preserve_attributes = False
me_cube_001.use_mirror_vertex_groups = False
me_cube_001.update()

# ---- objects
ob_parent = bpy.data.objects.new('Parent', None)
ob_cssphere = bpy.data.objects.new('cssphere', me_sphere_001)
ob_csbox = bpy.data.objects.new('csbox', me_cube_002)
ob_mainbody = bpy.data.objects.new('MainBody', me_cube_001)
ob_lamp_001 = bpy.data.objects.new('Lamp.001', light_lamp_001)
ob_camera_001 = bpy.data.objects.new('Camera.001', cam_camera_001)
ob_lamp = bpy.data.objects.new('Lamp', light_lamp)
ob_camera = bpy.data.objects.new('Camera', cam_camera)

# ---- transforms, parenting, visibility, modifiers, constraints
ob_parent.location = (-3.083, -5.341, -4.588)
ob_parent.empty_image_offset = (0.0, 0.0)
ob_parent.lineart.crease_threshold = 0.0
ob_cssphere.parent = ob_parent
ob_cssphere.location = (6.704, 4.34, 5.574)
ob_cssphere.scale = (0.7446, 0.7446, 0.7446)
ob_cssphere.lineart.crease_threshold = 0.0
ob_csbox.parent = ob_parent
ob_csbox.location = (0.8817, 4.441, 5.602)
ob_csbox.scale = (0.7981, 0.7981, 0.7981)
ob_csbox.lineart.crease_threshold = 0.0
ob_mainbody.parent = ob_parent
ob_mainbody.location = (3.037, 4.449, 5.592)
ob_mainbody.lineart.crease_threshold = 0.0
ob_lamp_001.location = (4.076, 1.005, 5.904)
ob_lamp_001.rotation_euler = (0.6503, 0.05522, 1.866)
ob_lamp_001.lineart.crease_threshold = 0.0
ob_camera_001.location = (7.481, -6.508, 5.344)
ob_camera_001.rotation_euler = (1.109, 0.01082, 0.8149)
ob_camera_001.scale = (1.0, 1.0, 1.0)
ob_camera_001.lineart.crease_threshold = 0.0
ob_lamp.location = (4.076, 1.005, 5.904)
ob_lamp.rotation_euler = (0.6503, 0.05522, 1.866)
ob_lamp.lock_rotations_4d = False
ob_lamp.empty_display_type = 'ARROWS'
ob_lamp.color = (0.0, 0.0, 0.0, 0.0)
ob_lamp.lineart.crease_threshold = 0.0
ob_camera.location = (7.481, -6.508, 5.344)
ob_camera.rotation_euler = (1.109, 0.01082, 0.8149)
ob_camera.lock_rotations_4d = False
ob_camera.empty_display_type = 'ARROWS'
ob_camera.color = (0.0, 0.0, 0.0, 0.0)
ob_camera.display_type = 'WIRE'
ob_camera.lineart.crease_threshold = 0.0

# ---- collection membership
col_collection_1.objects.link(ob_parent)
col_collection_1.objects.link(ob_cssphere)
col_collection_1.objects.link(ob_csbox)
col_collection_1.objects.link(ob_mainbody)
col_collection_1.objects.link(ob_lamp_001)
col_collection_1.objects.link(ob_camera_001)
col_collection_1.objects.link(ob_lamp)
col_collection_1.objects.link(ob_camera)

# ---- scene / render settings (as saved in the file)
scene.camera = ob_camera
scene.frame_start = 1; scene.frame_end = 250; scene.frame_set(1)
scene.render.engine = 'BLENDER_EEVEE_NEXT'
scene.render.resolution_percentage = 50
scene.render.dither_intensity = 0.0
scene.cycles.use_denoising = False
scene.cycles.samples = 10
scene.cycles.sampling_pattern = 'TABULATED_SOBOL'
scene.cycles.light_sampling_threshold = 0.0
scene.cycles.use_adaptive_sampling = False
scene.cycles.use_light_tree = False
scene.cycles.blur_glossy = 0.0
scene.cycles.pixel_filter_type = 'GAUSSIAN'
scene.cycles.sample_clamp_indirect = 0.0
scene.view_settings.view_transform = 'Standard'
bpy.context.view_layer.update()
